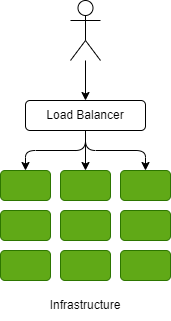

The diagram above was exported from draw.io. Its source (the exported page's mxGraphModel, read from the mxfile embedded in the PNG):
<mxGraphModel dx="174" dy="361" grid="1" gridSize="10" guides="1" tooltips="1" connect="1" arrows="1" fold="1" page="1" pageScale="1" pageWidth="850" pageHeight="1100" math="0" shadow="0">
  <root>
    <mxCell id="0" />
    <mxCell id="1" parent="0" />
    <mxCell id="4" value="" style="edgeStyle=none;html=1;" parent="1" source="2" target="3" edge="1">
      <mxGeometry relative="1" as="geometry" />
    </mxCell>
    <mxCell id="2" value="" style="shape=umlActor;verticalLabelPosition=bottom;verticalAlign=top;html=1;outlineConnect=0;" parent="1" vertex="1">
      <mxGeometry x="110" y="50" width="30" height="60" as="geometry" />
    </mxCell>
    <mxCell id="3" value="Load Balancer" style="rounded=1;whiteSpace=wrap;html=1;" parent="1" vertex="1">
      <mxGeometry x="65" y="150" width="120" height="30" as="geometry" />
    </mxCell>
    <mxCell id="5" value="" style="rounded=1;whiteSpace=wrap;html=1;fillColor=#60a917;fontColor=#ffffff;strokeColor=#2D7600;" parent="1" vertex="1">
      <mxGeometry x="40" y="220" width="50" height="30" as="geometry" />
    </mxCell>
    <mxCell id="6" value="" style="rounded=1;whiteSpace=wrap;html=1;fillColor=#60a917;fontColor=#ffffff;strokeColor=#2D7600;" parent="1" vertex="1">
      <mxGeometry x="40" y="260" width="50" height="30" as="geometry" />
    </mxCell>
    <mxCell id="7" value="" style="rounded=1;whiteSpace=wrap;html=1;fillColor=#60a917;fontColor=#ffffff;strokeColor=#2D7600;" parent="1" vertex="1">
      <mxGeometry x="40" y="300" width="50" height="30" as="geometry" />
    </mxCell>
    <mxCell id="8" value="" style="rounded=1;whiteSpace=wrap;html=1;fillColor=#60a917;fontColor=#ffffff;strokeColor=#2D7600;" parent="1" vertex="1">
      <mxGeometry x="100" y="220" width="50" height="30" as="geometry" />
    </mxCell>
    <mxCell id="9" value="" style="rounded=1;whiteSpace=wrap;html=1;fillColor=#60a917;fontColor=#ffffff;strokeColor=#2D7600;" parent="1" vertex="1">
      <mxGeometry x="100" y="260" width="50" height="30" as="geometry" />
    </mxCell>
    <mxCell id="10" value="" style="rounded=1;whiteSpace=wrap;html=1;fillColor=#60a917;fontColor=#ffffff;strokeColor=#2D7600;" parent="1" vertex="1">
      <mxGeometry x="100" y="300" width="50" height="30" as="geometry" />
    </mxCell>
    <mxCell id="11" value="" style="rounded=1;whiteSpace=wrap;html=1;fillColor=#60a917;fontColor=#ffffff;strokeColor=#2D7600;" parent="1" vertex="1">
      <mxGeometry x="160" y="220" width="50" height="30" as="geometry" />
    </mxCell>
    <mxCell id="12" value="" style="rounded=1;whiteSpace=wrap;html=1;fillColor=#60a917;fontColor=#ffffff;strokeColor=#2D7600;" parent="1" vertex="1">
      <mxGeometry x="160" y="260" width="50" height="30" as="geometry" />
    </mxCell>
    <mxCell id="13" value="" style="rounded=1;whiteSpace=wrap;html=1;fillColor=#60a917;fontColor=#ffffff;strokeColor=#2D7600;" parent="1" vertex="1">
      <mxGeometry x="160" y="300" width="50" height="30" as="geometry" />
    </mxCell>
    <mxCell id="15" value="" style="endArrow=classic;html=1;exitX=0.5;exitY=1;exitDx=0;exitDy=0;entryX=0.5;entryY=0;entryDx=0;entryDy=0;" parent="1" source="3" target="8" edge="1">
      <mxGeometry width="50" height="50" relative="1" as="geometry">
        <mxPoint x="130" y="250" as="sourcePoint" />
        <mxPoint x="180" y="200" as="targetPoint" />
      </mxGeometry>
    </mxCell>
    <mxCell id="16" value="" style="endArrow=classic;html=1;exitX=0.5;exitY=1;exitDx=0;exitDy=0;entryX=0.5;entryY=0;entryDx=0;entryDy=0;edgeStyle=orthogonalEdgeStyle;" parent="1" source="3" target="11" edge="1">
      <mxGeometry width="50" height="50" relative="1" as="geometry">
        <mxPoint x="135" y="190" as="sourcePoint" />
        <mxPoint x="135" y="230" as="targetPoint" />
      </mxGeometry>
    </mxCell>
    <mxCell id="17" value="" style="endArrow=classic;html=1;exitX=0.5;exitY=1;exitDx=0;exitDy=0;entryX=0.5;entryY=0;entryDx=0;entryDy=0;edgeStyle=orthogonalEdgeStyle;" parent="1" source="3" target="5" edge="1">
      <mxGeometry width="50" height="50" relative="1" as="geometry">
        <mxPoint x="135" y="190" as="sourcePoint" />
        <mxPoint x="195" y="230" as="targetPoint" />
      </mxGeometry>
    </mxCell>
    <mxCell id="18" value="Infrastructure" style="text;html=1;strokeColor=none;fillColor=none;align=center;verticalAlign=middle;whiteSpace=wrap;rounded=0;" parent="1" vertex="1">
      <mxGeometry x="95" y="340" width="60" height="30" as="geometry" />
    </mxCell>
  </root>
</mxGraphModel>